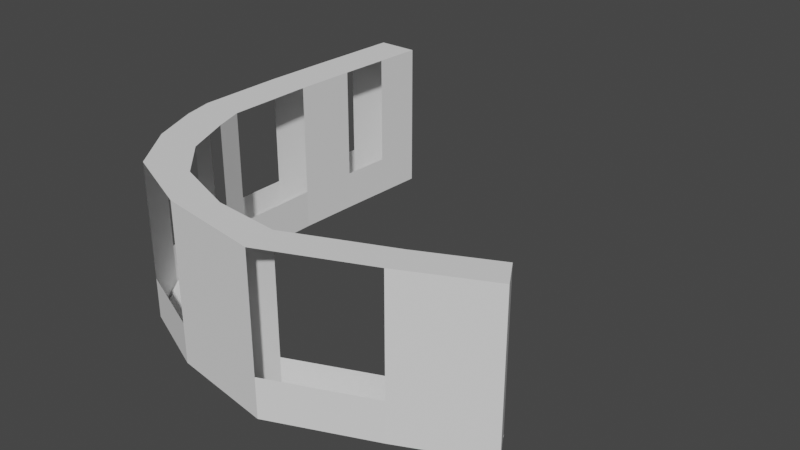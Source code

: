 # Source: Bridge11.blend  (saved by Blender 3.2.14; exported with 4.5.12 LTS)
import bpy
from mathutils import Matrix  # noqa: F401  (used for matrix-valued properties, if any)

bpy.ops.wm.read_factory_settings(use_empty=True)
scene = bpy.context.scene
scene.name = 'Scene'

# ---- world
world_world = bpy.data.worlds.new('World'); scene.world = world_world
world_world.use_nodes = True; world_world.node_tree.nodes.clear()
_N = world_world.node_tree.nodes; _L = world_world.node_tree.links
n0 = _N.new('ShaderNodeOutputWorld'); n0.name = 'World Output'; n0.location = (300, 300)
n1 = _N.new('ShaderNodeBackground'); n1.name = 'Background'; n1.location = (10, 300)
n1.inputs[0].default_value = (0.05088, 0.05088, 0.05088, 1.0)
_L.new(n1.outputs[0], n0.inputs[0])
n0.is_active_output = True
world_world.color = (0.05088, 0.05088, 0.05088)
world_world.use_sun_shadow = False
world_world.sun_shadow_jitter_overblur = 0.0

# ---- meshes
me_plane = bpy.data.meshes.new('Plane')
me_plane.from_pydata([(-6.229, -15.08, 0.0), (7.111, -15.19, 0.0), (-6.229, 15.17, 0.0), (6.229, 15.21, 0.0), (-4.582, -25.51, 0.0), (10.69, -25.51, 0.0), (2.159, -42.02, 0.0), (17.78, -41.84, 0.0), (14.74, -59.21, 0.0), (30.54, -55.01, 0.0), (40.95, -70.74, 0.0), (52.2, -63.05, 0.0), (76.18, -76.26, 0.0), (74.67, -65.25, 0.0), (109.7, -62.18, 0.0), (107.7, -51.52, 0.0), (136.0, -48.83, 0.0), (131.6, -41.27, 0.0), (-6.205, 36.63, 0.0), (8.017, 36.63, 0.0), (-5.299, 54.14, 0.0), (8.922, 54.14, 0.0), (-3.589, 70.0, 0.0), (8.867, 70.0, 0.0), (-7.111, -15.19, 12.63), (7.111, -15.19, 12.63), (-7.111, 15.19, 12.63), (7.111, 15.19, 12.63), (-4.582, -25.51, 12.63), (10.69, -25.51, 12.63), (2.159, -42.02, 12.63), (17.78, -41.84, 12.63), (14.74, -59.21, 12.63), (30.54, -55.01, 12.63), (40.95, -70.74, 12.63), (52.2, -63.05, 12.63), (76.18, -76.26, 12.63), (74.67, -65.25, 12.63), (109.7, -62.18, 12.63), (107.7, -51.52, 12.63), (137.3, -49.21, 12.63), (131.9, -40.13, 12.63), (-6.205, 36.63, 12.63), (8.017, 36.63, 12.63), (-5.299, 54.14, 12.63), (8.922, 54.14, 12.63), (-4.426, 70.89, 12.63), (9.796, 70.89, 12.63), (-7.111, -15.19, 51.76), (7.111, -15.19, 51.76), (-7.111, 15.19, 51.76), (7.111, 15.19, 51.76), (-4.582, -25.51, 51.76), (10.69, -25.51, 51.76), (2.159, -42.02, 51.76), (17.78, -41.84, 51.76), (14.74, -59.21, 51.76), (30.54, -55.01, 51.76), (40.95, -70.74, 51.76), (52.2, -63.05, 51.76), (76.18, -76.26, 51.76), (74.67, -65.25, 51.76), (109.7, -62.18, 51.76), (107.7, -51.52, 51.76), (137.3, -49.21, 51.76), (131.9, -40.13, 51.76), (-6.205, 36.63, 51.76), (8.017, 36.63, 51.76), (-5.299, 54.14, 51.76), (8.922, 54.14, 51.76), (-4.426, 70.89, 51.76), (9.796, 70.89, 51.76), (-7.111, 15.19, 0.0), (-7.111, -15.19, 0.0), (6.229, -15.34, 0.0), (7.111, 15.19, 0.0), (-3.741, -25.24, 0.0), (9.87, -25.83, 0.0), (2.935, -41.58, 0.0), (17.04, -42.34, 0.0), (15.31, -58.5, 0.0), (30.04, -55.77, 0.0), (41.2, -69.89, 0.0), (52.0, -63.92, 0.0), (76.07, -75.35, 0.0), (74.81, -66.15, 0.0), (109.3, -61.37, 0.0), (108.0, -52.33, 0.0), (137.3, -49.21, 0.0), (131.9, -40.13, 0.0), (7.136, 36.67, 0.0), (-5.325, 36.59, 0.0), (8.042, 54.19, 0.0), (-4.419, 54.09, 0.0), (9.796, 70.89, 0.0), (-4.426, 70.89, 0.0), (-7.111, 15.19, -1.031), (-7.111, -15.19, -1.031), (7.111, -15.19, -1.031), (7.111, 15.19, -1.031), (-4.582, -25.51, -1.031), (10.69, -25.51, -1.031), (2.159, -42.02, -1.031), (17.78, -41.84, -1.031), (14.74, -59.21, -1.031), (30.54, -55.01, -1.031), (40.95, -70.74, -1.031), (52.2, -63.05, -1.031), (76.18, -76.26, -1.031), (74.67, -65.25, -1.031), (109.7, -62.18, -1.031), (107.7, -51.52, -1.031), (137.3, -49.21, -1.031), (131.9, -40.13, -1.031), (8.017, 36.63, -1.031), (-6.205, 36.63, -1.031), (8.922, 54.14, -1.031), (-5.299, 54.14, -1.031), (9.796, 70.89, -1.031), (-4.426, 70.89, -1.031), (-6.229, 15.17, -1.031), (-6.229, -15.08, -1.031), (6.229, -15.34, -1.031), (6.229, 15.21, -1.031), (-3.741, -25.24, -1.031), (9.87, -25.83, -1.031), (2.935, -41.58, -1.031), (17.04, -42.34, -1.031), (15.31, -58.5, -1.031), (30.04, -55.77, -1.031), (41.2, -69.89, -1.031), (52.0, -63.92, -1.031), (76.07, -75.35, -1.031), (74.81, -66.15, -1.031), (109.3, -61.37, -1.031), (108.0, -52.33, -1.031), (136.0, -48.83, -1.031), (131.6, -41.27, -1.031), (7.136, 36.67, -1.031), (-5.325, 36.59, -1.031), (8.042, 54.19, -1.031), (-4.419, 54.09, -1.031), (8.867, 70.0, -1.031), (-3.589, 70.0, -1.031)], [], [(0, 2, 3, 74), (74, 77, 76, 0), (77, 79, 78, 76), (79, 81, 80, 78), (81, 83, 82, 80), (83, 85, 84, 82), (85, 87, 86, 84), (87, 17, 16, 86), (2, 91, 90, 3), (91, 93, 92, 90), (93, 22, 23, 92), (42, 26, 50, 66), (33, 31, 55, 57), (27, 43, 67, 51), (30, 32, 56, 54), (46, 44, 68, 70), (37, 35, 59, 61), (45, 47, 71, 69), (34, 36, 60, 58), (41, 39, 63, 65), (19, 21, 45, 43), (88, 89, 41, 40), (72, 73, 24, 26), (11, 9, 33, 35), (20, 18, 42, 44), (4, 6, 30, 28), (14, 88, 40, 38), (94, 95, 46, 47), (7, 5, 29, 31), (89, 15, 39, 41), (1, 75, 27, 25), (10, 12, 36, 34), (21, 94, 47, 45), (13, 11, 35, 37), (95, 20, 44, 46), (6, 8, 32, 30), (75, 19, 43, 27), (9, 7, 31, 33), (18, 72, 26, 42), (73, 4, 28, 24), (12, 14, 38, 36), (5, 1, 25, 29), (15, 13, 37, 39), (8, 10, 34, 32), (48, 49, 51, 50), (49, 48, 52, 53), (53, 52, 54, 55), (55, 54, 56, 57), (57, 56, 58, 59), (59, 58, 60, 61), (61, 60, 62, 63), (63, 62, 64, 65), (50, 51, 67, 66), (66, 67, 69, 68), (68, 69, 71, 70), (24, 28, 52, 48), (29, 25, 49, 53), (40, 41, 65, 64), (38, 40, 64, 62), (47, 46, 70, 71), (94, 21, 116, 118), (4, 73, 97, 100), (11, 13, 109, 107), (84, 86, 134, 132), (12, 10, 106, 108), (85, 83, 131, 133), (18, 20, 117, 115), (82, 84, 132, 130), (21, 19, 114, 116), (22, 93, 141, 143), (75, 1, 98, 99), (9, 11, 107, 105), (83, 81, 129, 131), (92, 23, 142, 140), (16, 17, 89, 88), (10, 8, 104, 106), (80, 82, 130, 128), (72, 18, 115, 96), (73, 72, 96, 97), (81, 79, 127, 129), (95, 22, 143, 119), (23, 22, 95, 94), (19, 75, 99, 114), (93, 91, 139, 141), (120, 121, 97, 96), (122, 123, 99, 98), (121, 124, 100, 97), (125, 122, 98, 101), (124, 126, 102, 100), (127, 125, 101, 103), (126, 128, 104, 102), (129, 127, 103, 105), (128, 130, 106, 104), (131, 129, 105, 107), (130, 132, 108, 106), (133, 131, 107, 109), (132, 134, 110, 108), (135, 133, 109, 111), (134, 136, 112, 110), (137, 135, 111, 113), (123, 138, 114, 99), (139, 120, 96, 115), (138, 140, 116, 114), (141, 139, 115, 117), (140, 142, 118, 116), (143, 141, 117, 119), (87, 85, 133, 135), (16, 88, 112, 136), (2, 0, 121, 120), (1, 5, 101, 98), (20, 95, 119, 117), (14, 12, 108, 110), (89, 17, 137, 113), (74, 3, 123, 122), (86, 16, 136, 134), (13, 15, 111, 109), (0, 76, 124, 121), (6, 4, 100, 102), (17, 87, 135, 137), (77, 74, 122, 125), (5, 7, 103, 101), (3, 90, 138, 123), (88, 14, 110, 112), (76, 78, 126, 124), (91, 2, 120, 139), (15, 89, 113, 111), (8, 6, 102, 104), (79, 77, 125, 127), (90, 92, 140, 138), (23, 94, 118, 142), (78, 80, 128, 126), (7, 9, 105, 103)])
_uv = me_plane.uv_layers.new(name='UVMap')
_uv.uv.foreach_set('vector', [0.06397, 0.0, 0.06203, 1.0, 0.938, 1.0, 0.9348, 0.0, 0.9348, 0.0, 0.9373, 0.0, 0.06244, 0.0, 0.06397, 0.0, 0.9373, 0.0, 0.9267, 0.0, 0.07036, 0.0, 0.06244, 0.0, 0.9267, 0.0, 0.911, 0.0, 0.08705, 0.0, 0.07036, 0.0, 0.911, 0.0, 0.9035, 0.0, 0.09523, 0.0, 0.08705, 0.0, 0.9035, 0.0, 0.9179, 0.0, 0.08214, 0.0, 0.09523, 0.0, 0.9179, 0.0, 0.9161, 0.0, 0.08387, 0.0, 0.08214, 0.0, 0.9161, 0.0, 0.916, 0.0, 0.08395, 0.0, 0.08387, 0.0, 0.06203, 1.0, 0.06206, 1.0, 0.9379, 1.0, 0.938, 1.0, 0.06206, 1.0, 0.06206, 1.0, 0.9379, 1.0, 0.9379, 1.0, 0.06206, 1.0, 0.06206, 1.0, 0.9379, 1.0, 0.9379, 1.0, 0.0, 1.0, 0.0, 1.0, 0.0, 1.0, 0.0, 1.0, 1.0, 0.0, 1.0, 0.0, 1.0, 0.0, 1.0, 0.0, 1.0, 1.0, 1.0, 1.0, 1.0, 1.0, 1.0, 1.0, 0.0, 0.0, 0.0, 0.0, 0.0, 0.0, 0.0, 0.0, 0.0, 1.0, 0.0, 1.0, 0.0, 1.0, 0.0, 1.0, 1.0, 0.0, 1.0, 0.0, 1.0, 0.0, 1.0, 0.0, 1.0, 1.0, 1.0, 1.0, 1.0, 1.0, 1.0, 1.0, 0.0, 0.0, 0.0, 0.0, 0.0, 0.0, 0.0, 0.0, 1.0, 0.0, 1.0, 0.0, 1.0, 0.0, 1.0, 0.0, 1.0, 1.0, 1.0, 1.0, 1.0, 1.0, 1.0, 1.0, 0.0, 0.0, 1.0, 0.0, 1.0, 0.0, 0.0, 0.0, 0.0, 1.0, 0.0, 0.0, 0.0, 0.0, 0.0, 1.0, 1.0, 0.0, 1.0, 0.0, 1.0, 0.0, 1.0, 0.0, 0.0, 1.0, 0.0, 1.0, 0.0, 1.0, 0.0, 1.0, 0.0, 0.0, 0.0, 0.0, 0.0, 0.0, 0.0, 0.0, 0.0, 0.0, 0.0, 0.0, 0.0, 0.0, 0.0, 0.0, 1.0, 1.0, 0.0, 1.0, 0.0, 1.0, 1.0, 1.0, 1.0, 0.0, 1.0, 0.0, 1.0, 0.0, 1.0, 0.0, 1.0, 0.0, 1.0, 0.0, 1.0, 0.0, 1.0, 0.0, 1.0, 0.0, 1.0, 1.0, 1.0, 1.0, 1.0, 0.0, 0.0, 0.0, 0.0, 0.0, 0.0, 0.0, 0.0, 0.0, 1.0, 1.0, 1.0, 1.0, 1.0, 1.0, 1.0, 1.0, 1.0, 0.0, 1.0, 0.0, 1.0, 0.0, 1.0, 0.0, 0.0, 1.0, 0.0, 1.0, 0.0, 1.0, 0.0, 1.0, 0.0, 0.0, 0.0, 0.0, 0.0, 0.0, 0.0, 0.0, 1.0, 1.0, 1.0, 1.0, 1.0, 1.0, 1.0, 1.0, 1.0, 0.0, 1.0, 0.0, 1.0, 0.0, 1.0, 0.0, 0.0, 1.0, 0.0, 1.0, 0.0, 1.0, 0.0, 1.0, 0.0, 0.0, 0.0, 0.0, 0.0, 0.0, 0.0, 0.0, 0.0, 0.0, 0.0, 0.0, 0.0, 0.0, 0.0, 0.0, 1.0, 0.0, 1.0, 0.0, 1.0, 0.0, 1.0, 0.0, 1.0, 0.0, 1.0, 0.0, 1.0, 0.0, 1.0, 0.0, 0.0, 0.0, 0.0, 0.0, 0.0, 0.0, 0.0, 0.0, 0.0, 0.0, 1.0, 0.0, 1.0, 1.0, 0.0, 1.0, 1.0, 0.0, 0.0, 0.0, 0.0, 0.0, 1.0, 0.0, 1.0, 0.0, 0.0, 0.0, 0.0, 0.0, 1.0, 0.0, 1.0, 0.0, 0.0, 0.0, 0.0, 0.0, 1.0, 0.0, 1.0, 0.0, 0.0, 0.0, 0.0, 0.0, 1.0, 0.0, 1.0, 0.0, 0.0, 0.0, 0.0, 0.0, 1.0, 0.0, 1.0, 0.0, 0.0, 0.0, 0.0, 0.0, 1.0, 0.0, 1.0, 0.0, 0.0, 0.0, 0.0, 0.0, 1.0, 0.0, 0.0, 1.0, 1.0, 1.0, 1.0, 1.0, 0.0, 1.0, 0.0, 1.0, 1.0, 1.0, 1.0, 1.0, 0.0, 1.0, 0.0, 1.0, 1.0, 1.0, 1.0, 1.0, 0.0, 1.0, 0.0, 0.0, 0.0, 0.0, 0.0, 0.0, 0.0, 0.0, 1.0, 0.0, 1.0, 0.0, 1.0, 0.0, 1.0, 0.0, 0.0, 0.0, 1.0, 0.0, 1.0, 0.0, 0.0, 0.0, 0.0, 0.0, 0.0, 0.0, 0.0, 0.0, 0.0, 0.0, 1.0, 1.0, 0.0, 1.0, 0.0, 1.0, 1.0, 1.0, 1.0, 1.0, 1.0, 1.0, 1.0, 1.0, 1.0, 1.0, 0.0, 0.0, 0.0, 0.0, 0.0, 0.0, 0.0, 0.0, 1.0, 0.0, 1.0, 0.0, 1.0, 0.0, 1.0, 0.0, 0.08214, 0.0, 0.08387, 0.0, 0.08387, 0.0, 0.08214, 0.0, 0.0, 0.0, 0.0, 0.0, 0.0, 0.0, 0.0, 0.0, 0.9179, 0.0, 0.9035, 0.0, 0.9035, 0.0, 0.9179, 0.0, 0.0, 1.0, 0.0, 1.0, 0.0, 1.0, 0.0, 1.0, 0.09523, 0.0, 0.08214, 0.0, 0.08214, 0.0, 0.09523, 0.0, 1.0, 1.0, 1.0, 1.0, 1.0, 1.0, 1.0, 1.0, 0.06206, 1.0, 0.06206, 1.0, 0.06206, 1.0, 0.06206, 1.0, 1.0, 1.0, 1.0, 0.0, 1.0, 0.0, 1.0, 1.0, 1.0, 0.0, 1.0, 0.0, 1.0, 0.0, 1.0, 0.0, 0.9035, 0.0, 0.911, 0.0, 0.911, 0.0, 0.9035, 0.0, 0.9379, 1.0, 0.9379, 1.0, 0.9379, 1.0, 0.9379, 1.0, 0.08395, 0.0, 0.916, 0.0, 1.0, 0.0, 0.0, 0.0, 0.0, 0.0, 0.0, 0.0, 0.0, 0.0, 0.0, 0.0, 0.08705, 0.0, 0.09523, 0.0, 0.09523, 0.0, 0.08705, 0.0, 0.0, 1.0, 0.0, 1.0, 0.0, 1.0, 0.0, 1.0, 0.0, 0.0, 0.0, 1.0, 0.0, 1.0, 0.0, 0.0, 0.911, 0.0, 0.9267, 0.0, 0.9267, 0.0, 0.911, 0.0, 0.0, 1.0, 0.06206, 1.0, 0.06206, 1.0, 0.0, 1.0, 0.9379, 1.0, 0.06206, 1.0, 0.0, 1.0, 1.0, 1.0, 1.0, 1.0, 1.0, 1.0, 1.0, 1.0, 1.0, 1.0, 0.06206, 1.0, 0.06206, 1.0, 0.06206, 1.0, 0.06206, 1.0, 0.06203, 1.0, 0.06397, 0.0, 0.0, 0.0, 0.0, 1.0, 0.9348, 0.0, 0.938, 1.0, 1.0, 1.0, 1.0, 0.0, 0.06397, 0.0, 0.06244, 0.0, 0.0, 0.0, 0.0, 0.0, 0.9373, 0.0, 0.9348, 0.0, 1.0, 0.0, 1.0, 0.0, 0.06244, 0.0, 0.07036, 0.0, 0.0, 0.0, 0.0, 0.0, 0.9267, 0.0, 0.9373, 0.0, 1.0, 0.0, 1.0, 0.0, 0.07036, 0.0, 0.08705, 0.0, 0.0, 0.0, 0.0, 0.0, 0.911, 0.0, 0.9267, 0.0, 1.0, 0.0, 1.0, 0.0, 0.08705, 0.0, 0.09523, 0.0, 0.0, 0.0, 0.0, 0.0, 0.9035, 0.0, 0.911, 0.0, 1.0, 0.0, 1.0, 0.0, 0.09523, 0.0, 0.08214, 0.0, 0.0, 0.0, 0.0, 0.0, 0.9179, 0.0, 0.9035, 0.0, 1.0, 0.0, 1.0, 0.0, 0.08214, 0.0, 0.08387, 0.0, 0.0, 0.0, 0.0, 0.0, 0.9161, 0.0, 0.9179, 0.0, 1.0, 0.0, 1.0, 0.0, 0.08387, 0.0, 0.08395, 0.0, 0.0, 0.0, 0.0, 0.0, 0.916, 0.0, 0.9161, 0.0, 1.0, 0.0, 1.0, 0.0, 0.938, 1.0, 0.9379, 1.0, 1.0, 1.0, 1.0, 1.0, 0.06206, 1.0, 0.06203, 1.0, 0.0, 1.0, 0.0, 1.0, 0.9379, 1.0, 0.9379, 1.0, 1.0, 1.0, 1.0, 1.0, 0.06206, 1.0, 0.06206, 1.0, 0.0, 1.0, 0.0, 1.0, 0.9379, 1.0, 0.9379, 1.0, 1.0, 1.0, 1.0, 1.0, 0.06206, 1.0, 0.06206, 1.0, 0.0, 1.0, 0.0, 1.0, 0.9161, 0.0, 0.9179, 0.0, 0.9179, 0.0, 0.9161, 0.0, 0.08395, 0.0, 0.0, 0.0, 0.0, 0.0, 0.08395, 0.0, 0.06203, 1.0, 0.06397, 0.0, 0.06397, 0.0, 0.06203, 1.0, 1.0, 0.0, 1.0, 0.0, 1.0, 0.0, 1.0, 0.0, 0.0, 1.0, 0.0, 1.0, 0.0, 1.0, 0.0, 1.0, 0.0, 0.0, 0.0, 0.0, 0.0, 0.0, 0.0, 0.0, 1.0, 0.0, 0.916, 0.0, 0.916, 0.0, 1.0, 0.0, 0.9348, 0.0, 0.938, 1.0, 0.938, 1.0, 0.9348, 0.0, 0.08387, 0.0, 0.08395, 0.0, 0.08395, 0.0, 0.08387, 0.0, 1.0, 0.0, 1.0, 0.0, 1.0, 0.0, 1.0, 0.0, 0.06397, 0.0, 0.06244, 0.0, 0.06244, 0.0, 0.06397, 0.0, 0.0, 0.0, 0.0, 0.0, 0.0, 0.0, 0.0, 0.0, 0.916, 0.0, 0.9161, 0.0, 0.9161, 0.0, 0.916, 0.0, 0.9373, 0.0, 0.9348, 0.0, 0.9348, 0.0, 0.9373, 0.0, 1.0, 0.0, 1.0, 0.0, 1.0, 0.0, 1.0, 0.0, 0.938, 1.0, 0.9379, 1.0, 0.9379, 1.0, 0.938, 1.0, 0.0, 0.0, 0.0, 0.0, 0.0, 0.0, 0.0, 0.0, 0.06244, 0.0, 0.07036, 0.0, 0.07036, 0.0, 0.06244, 0.0, 0.06206, 1.0, 0.06203, 1.0, 0.06203, 1.0, 0.06206, 1.0, 1.0, 0.0, 1.0, 0.0, 1.0, 0.0, 1.0, 0.0, 0.0, 0.0, 0.0, 0.0, 0.0, 0.0, 0.0, 0.0, 0.9267, 0.0, 0.9373, 0.0, 0.9373, 0.0, 0.9267, 0.0, 0.9379, 1.0, 0.9379, 1.0, 0.9379, 1.0, 0.9379, 1.0, 0.9379, 1.0, 1.0, 1.0, 1.0, 1.0, 0.9379, 1.0, 0.07036, 0.0, 0.08705, 0.0, 0.08705, 0.0, 0.07036, 0.0, 1.0, 0.0, 1.0, 0.0, 1.0, 0.0, 1.0, 0.0])
me_plane.use_mirror_y = True
me_plane.update()

# ---- objects
ob_plane = bpy.data.objects.new('Plane', me_plane)

# ---- transforms, parenting, visibility, modifiers, constraints
ob_plane.location = (0.0, 0.0, 0.0)
ob_plane.use_mesh_mirror_y = True

# ---- collection membership
scene.collection.objects.link(ob_plane)

# ---- scene / render settings (as saved in the file)
scene.frame_start = 1; scene.frame_end = 250; scene.frame_set(5)
scene.render.engine = 'BLENDER_EEVEE_NEXT'
scene.cycles.sampling_pattern = 'TABULATED_SOBOL'
scene.cycles.use_light_tree = False
scene.view_settings.view_transform = 'Filmic'
bpy.context.view_layer.update()

# ---- added for rendering (the .blend has no active camera and no usable light): camera, sun
cam_auto = bpy.data.cameras.new('AutoCamera')
cam_auto.lens = 50.0
cam_auto.sensor_width = 36.0
cam_auto.clip_end = 3455.35
ob_auto_camera = bpy.data.objects.new('AutoCamera', cam_auto)
scene.collection.objects.link(ob_auto_camera)
ob_auto_camera.location = (261.963, -238.952, 182.875)
ob_auto_camera.rotation_euler = (1.09748, -7.21219e-08, 0.694738)
scene.camera = ob_auto_camera
light_auto_sun = bpy.data.lights.new('AutoSun', 'SUN')
light_auto_sun.energy = 3.0
light_auto_sun.angle = 0.0523599
ob_auto_sun = bpy.data.objects.new('AutoSun', light_auto_sun)
scene.collection.objects.link(ob_auto_sun)
ob_auto_sun.rotation_euler = (0.872665, 0.174533, 0.523599)
bpy.context.view_layer.update()

